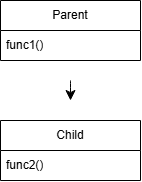

The diagram above was exported from draw.io. Its source (the exported page's mxGraphModel, read from the mxfile embedded in the PNG):
<mxGraphModel dx="727" dy="988" grid="1" gridSize="10" guides="1" tooltips="1" connect="1" arrows="1" fold="1" page="1" pageScale="1" pageWidth="850" pageHeight="1100" math="0" shadow="0">
  <root>
    <mxCell id="0" />
    <mxCell id="1" parent="0" />
    <mxCell id="Ktz4i2FGxNUbmP07Oq1q-1" parent="1" style="swimlane;fontStyle=0;childLayout=stackLayout;horizontal=1;startSize=30;horizontalStack=0;resizeParent=1;resizeParentMax=0;resizeLast=0;collapsible=1;marginBottom=0;whiteSpace=wrap;html=1;" value="Parent" vertex="1">
      <mxGeometry height="60" width="140" x="300" y="370" as="geometry" />
    </mxCell>
    <mxCell id="Ktz4i2FGxNUbmP07Oq1q-2" parent="Ktz4i2FGxNUbmP07Oq1q-1" style="text;strokeColor=none;fillColor=none;align=left;verticalAlign=middle;spacingLeft=4;spacingRight=4;overflow=hidden;points=[[0,0.5],[1,0.5]];portConstraint=eastwest;rotatable=0;whiteSpace=wrap;html=1;" value="func1()" vertex="1">
      <mxGeometry height="30" width="140" y="30" as="geometry" />
    </mxCell>
    <mxCell id="Ktz4i2FGxNUbmP07Oq1q-5" parent="1" style="swimlane;fontStyle=0;childLayout=stackLayout;horizontal=1;startSize=30;horizontalStack=0;resizeParent=1;resizeParentMax=0;resizeLast=0;collapsible=1;marginBottom=0;whiteSpace=wrap;html=1;" value="Child" vertex="1">
      <mxGeometry height="60" width="140" x="300" y="490" as="geometry" />
    </mxCell>
    <mxCell id="Ktz4i2FGxNUbmP07Oq1q-6" parent="Ktz4i2FGxNUbmP07Oq1q-5" style="text;strokeColor=none;fillColor=none;align=left;verticalAlign=middle;spacingLeft=4;spacingRight=4;overflow=hidden;points=[[0,0.5],[1,0.5]];portConstraint=eastwest;rotatable=0;whiteSpace=wrap;html=1;" value="func2()" vertex="1">
      <mxGeometry height="30" width="140" y="30" as="geometry" />
    </mxCell>
    <mxCell id="Ktz4i2FGxNUbmP07Oq1q-7" edge="1" parent="1" style="endArrow=classic;html=1;rounded=0;fontSize=12;startSize=8;endSize=8;curved=1;" value="">
      <mxGeometry height="50" relative="1" width="50" as="geometry">
        <mxPoint x="370" y="450" as="sourcePoint" />
        <mxPoint x="370" y="470" as="targetPoint" />
      </mxGeometry>
    </mxCell>
  </root>
</mxGraphModel>